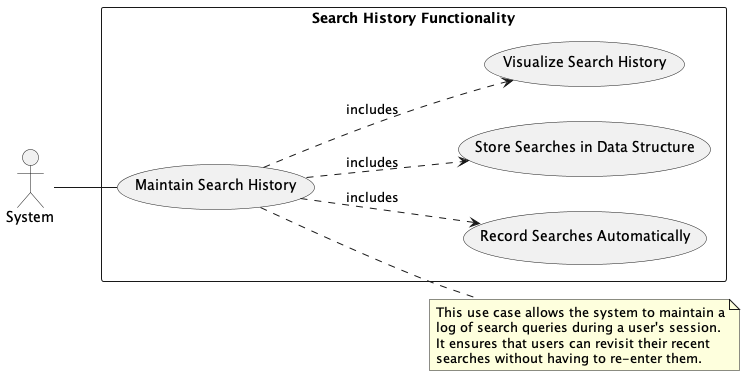

The diagram above was rendered by PlantUML. Its source (embedded in the PNG):
@startuml 09-SearchHistoryFunctionality
left to right direction
skinparam packageStyle rectangle

actor System

rectangle "Search History Functionality" {
  System -- (Maintain Search History)
  (Maintain Search History) ..> (Record Searches Automatically) : includes
  (Maintain Search History) ..> (Store Searches in Data Structure) : includes
  (Maintain Search History) ..> (Visualize Search History) : includes
}

note right of (Maintain Search History)
  This use case allows the system to maintain a
  log of search queries during a user's session.
  It ensures that users can revisit their recent
  searches without having to re-enter them.
end note

@enduml